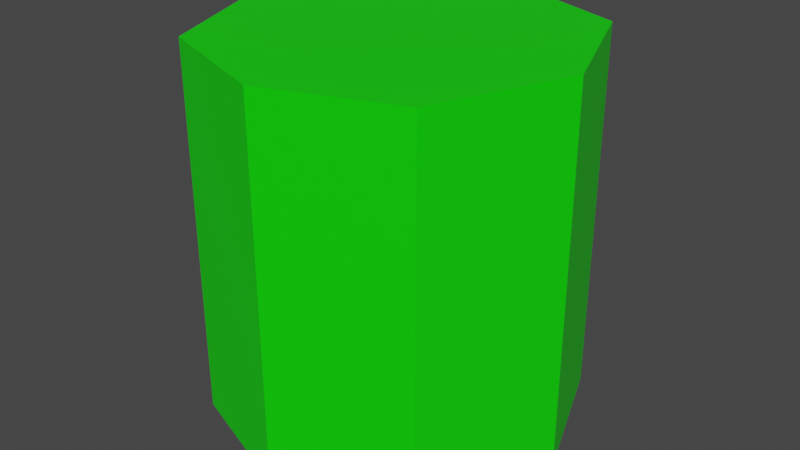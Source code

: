 # Source: 8Stem.blend  (saved by Blender 2.92.15; exported with 4.5.12 LTS)
import bpy
from mathutils import Matrix  # noqa: F401  (used for matrix-valued properties, if any)

bpy.ops.wm.read_factory_settings(use_empty=True)
scene = bpy.context.scene
scene.name = 'Scene'

# ---- collections
col_collection = bpy.data.collections.new('Collection'); scene.collection.children.link(col_collection)

# ---- materials (node trees are filled in below, after node groups)
mat_material = bpy.data.materials.new('Material')
mat_material.alpha_threshold = 0.0
mat_material.use_transparent_shadow = False
mat_material.line_color = (0.0, 0.0, 0.0, 1.0)

# ---- material node trees
mat_material.use_nodes = True; mat_material.node_tree.nodes.clear()
_N = mat_material.node_tree.nodes; _L = mat_material.node_tree.links
n0 = _N.new('ShaderNodeOutputMaterial'); n0.name = 'Material Output'; n0.location = (300, 300)
n1 = _N.new('ShaderNodeBsdfPrincipled'); n1.name = 'Principled BSDF'; n1.location = (10, 300)
n1.distribution = 'GGX'
n1.subsurface_method = 'BURLEY'
n1.inputs[0].default_value = (0.003476, 0.8, 0.0, 1.0)
n1.inputs[2].default_value = 0.4
n1.inputs[3].default_value = 1.45
n1.inputs[27].default_value = (0.0, 0.0, 0.0, 1.0)
n1.inputs[28].default_value = 1.0
_L.new(n1.outputs[0], n0.inputs[0])
n0.is_active_output = True

# ---- world
world_world = bpy.data.worlds.new('World'); scene.world = world_world
world_world.use_nodes = True; world_world.node_tree.nodes.clear()
_N = world_world.node_tree.nodes; _L = world_world.node_tree.links
n0 = _N.new('ShaderNodeOutputWorld'); n0.name = 'World Output'; n0.location = (300, 300)
n1 = _N.new('ShaderNodeBackground'); n1.name = 'Background'; n1.location = (10, 300)
n1.inputs[0].default_value = (0.05088, 0.05088, 0.05088, 1.0)
_L.new(n1.outputs[0], n0.inputs[0])
n0.is_active_output = True
world_world.color = (0.05088, 0.05088, 0.05088)
world_world.use_sun_shadow = False
world_world.sun_shadow_jitter_overblur = 0.0

# ---- meshes
me_cube = bpy.data.meshes.new('Cube')
me_cube.from_pydata([(0.3501, 0.3687, -0.9982), (0.3501, 0.3687, 0.02835), (0.3501, -0.3687, -0.9982), (0.3501, -0.3687, 0.02835), (-0.3501, 0.3687, -0.9982), (-0.3501, 0.3687, 0.02835), (-0.3501, -0.3687, -0.9982), (-0.3501, -0.3687, 0.02835), (-0.4957, 0.0, 0.02835), (0.4957, 0.0, -0.9982), (-0.4957, 0.0, -0.9982), (0.4957, 0.0, 0.02835), (0.0, 0.4957, 0.02835), (0.0, -0.4957, -0.9982), (0.0, -0.4957, 0.02835), (0.0, 0.4957, -0.9982), (0.0, 0.0, 0.02835), (0.0, 0.0, -0.9982)], [], [(17, 13, 6, 10), (14, 7, 6, 13), (8, 5, 4, 10), (16, 14, 3, 11), (11, 3, 2, 9), (12, 1, 0, 15), (1, 11, 9, 0), (12, 16, 11, 1), (7, 8, 10, 6), (15, 17, 10, 4), (0, 9, 17, 15), (5, 8, 16, 12), (5, 12, 15, 4), (8, 7, 14, 16), (3, 14, 13, 2), (9, 2, 13, 17)])
_uv = me_cube.uv_layers.new(name='UVMap')
_uv.uv.foreach_set('vector', [0.75, 0.625, 0.75, 0.75, 0.875, 0.75, 0.875, 0.625, 0.375, 0.875, 0.375, 1.0, 0.625, 1.0, 0.625, 0.875, 0.375, 0.125, 0.375, 0.25, 0.625, 0.25, 0.625, 0.125, 0.25, 0.625, 0.25, 0.75, 0.375, 0.75, 0.375, 0.625, 0.375, 0.625, 0.375, 0.75, 0.625, 0.75, 0.625, 0.625, 0.375, 0.375, 0.375, 0.5, 0.625, 0.5, 0.625, 0.375, 0.375, 0.5, 0.375, 0.625, 0.625, 0.625, 0.625, 0.5, 0.25, 0.5, 0.25, 0.625, 0.375, 0.625, 0.375, 0.5, 0.375, 0.0, 0.375, 0.125, 0.625, 0.125, 0.625, 0.0, 0.75, 0.5, 0.75, 0.625, 0.875, 0.625, 0.875, 0.5, 0.625, 0.5, 0.625, 0.625, 0.75, 0.625, 0.75, 0.5, 0.125, 0.5, 0.125, 0.625, 0.25, 0.625, 0.25, 0.5, 0.375, 0.25, 0.375, 0.375, 0.625, 0.375, 0.625, 0.25, 0.125, 0.625, 0.125, 0.75, 0.25, 0.75, 0.25, 0.625, 0.375, 0.75, 0.375, 0.875, 0.625, 0.875, 0.625, 0.75, 0.625, 0.625, 0.625, 0.75, 0.75, 0.75, 0.75, 0.625])
me_cube.materials.append(mat_material)
me_cube.use_remesh_preserve_volume = False
me_cube.use_remesh_preserve_attributes = False
me_cube.use_mirror_vertex_groups = False
me_cube.update()

# ---- objects
ob_4stem = bpy.data.objects.new('4Stem', me_cube)

# ---- transforms, parenting, visibility, modifiers, constraints
ob_4stem.location = (0.0, 0.0, 0.0)
ob_4stem.lock_rotations_4d = False
ob_4stem.empty_display_type = 'ARROWS'
ob_4stem.lineart.crease_threshold = 0.0

# ---- collection membership
col_collection.objects.link(ob_4stem)

# ---- scene / render settings (as saved in the file)
scene.frame_start = 1; scene.frame_end = 250; scene.frame_set(1)
scene.render.engine = 'BLENDER_EEVEE_NEXT'
scene.cycles.use_denoising = False
scene.cycles.samples = 128
scene.cycles.sampling_pattern = 'TABULATED_SOBOL'
scene.cycles.use_adaptive_sampling = False
scene.cycles.use_light_tree = False
scene.view_settings.view_transform = 'Filmic'
bpy.context.view_layer.update()

# ---- added for rendering (the .blend has no active camera and no usable light): camera, sun
cam_auto = bpy.data.cameras.new('AutoCamera')
cam_auto.lens = 50.0
cam_auto.sensor_width = 36.0
cam_auto.clip_end = 1000.0
ob_auto_camera = bpy.data.objects.new('AutoCamera', cam_auto)
scene.collection.objects.link(ob_auto_camera)
ob_auto_camera.location = (1.6077, -1.92924, 0.801227)
ob_auto_camera.rotation_euler = (1.09748, -7.21219e-08, 0.694738)
scene.camera = ob_auto_camera
light_auto_sun = bpy.data.lights.new('AutoSun', 'SUN')
light_auto_sun.energy = 3.0
light_auto_sun.angle = 0.0523599
ob_auto_sun = bpy.data.objects.new('AutoSun', light_auto_sun)
scene.collection.objects.link(ob_auto_sun)
ob_auto_sun.rotation_euler = (0.872665, 0.174533, 0.523599)
bpy.context.view_layer.update()
